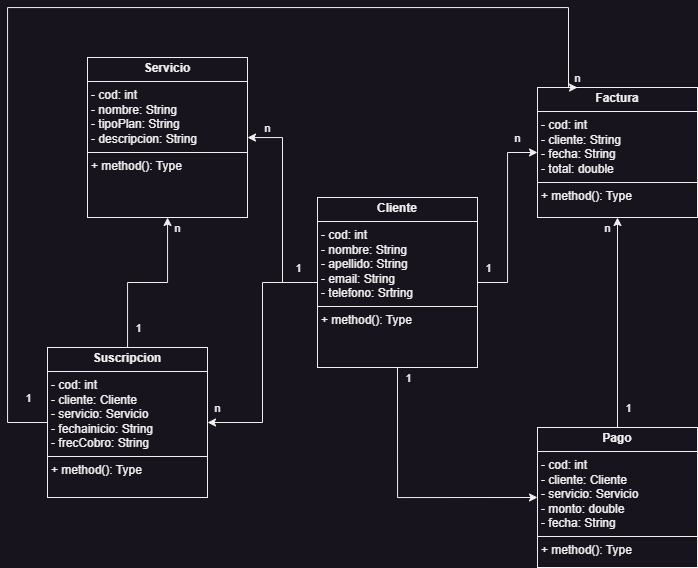

The diagram above was exported from draw.io. Its source (the exported page's mxGraphModel, read from the mxfile embedded in the PNG):
<mxGraphModel dx="1035" dy="673" grid="1" gridSize="10" guides="1" tooltips="1" connect="1" arrows="1" fold="1" page="1" pageScale="1" pageWidth="827" pageHeight="1169" math="0" shadow="0">
  <root>
    <mxCell id="0" />
    <mxCell id="1" parent="0" />
    <mxCell id="h0GhhFVF7lxwaZJf_cSt-27" value="&lt;p style=&quot;margin:0px;margin-top:4px;text-align:center;&quot;&gt;&lt;b&gt;Servicio&lt;/b&gt;&lt;/p&gt;&lt;hr size=&quot;1&quot; style=&quot;border-style:solid;&quot;&gt;&lt;p style=&quot;margin:0px;margin-left:4px;&quot;&gt;- cod: int&lt;/p&gt;&lt;p style=&quot;margin:0px;margin-left:4px;&quot;&gt;- nombre: String&lt;/p&gt;&lt;p style=&quot;margin:0px;margin-left:4px;&quot;&gt;- tipoPlan: String&lt;/p&gt;&lt;p style=&quot;margin:0px;margin-left:4px;&quot;&gt;- descripcion: String&lt;/p&gt;&lt;hr size=&quot;1&quot; style=&quot;border-style:solid;&quot;&gt;&lt;p style=&quot;margin:0px;margin-left:4px;&quot;&gt;+ method(): Type&lt;/p&gt;" style="verticalAlign=top;align=left;overflow=fill;html=1;whiteSpace=wrap;" vertex="1" parent="1">
      <mxGeometry x="140" y="120" width="160" height="160" as="geometry" />
    </mxCell>
    <mxCell id="h0GhhFVF7lxwaZJf_cSt-34" style="edgeStyle=orthogonalEdgeStyle;rounded=0;orthogonalLoop=1;jettySize=auto;html=1;exitX=0;exitY=0.5;exitDx=0;exitDy=0;" edge="1" parent="1" source="h0GhhFVF7lxwaZJf_cSt-28" target="h0GhhFVF7lxwaZJf_cSt-29">
      <mxGeometry relative="1" as="geometry" />
    </mxCell>
    <mxCell id="h0GhhFVF7lxwaZJf_cSt-35" style="edgeStyle=orthogonalEdgeStyle;rounded=0;orthogonalLoop=1;jettySize=auto;html=1;exitX=1;exitY=0.5;exitDx=0;exitDy=0;" edge="1" parent="1" source="h0GhhFVF7lxwaZJf_cSt-28" target="h0GhhFVF7lxwaZJf_cSt-31">
      <mxGeometry relative="1" as="geometry" />
    </mxCell>
    <mxCell id="h0GhhFVF7lxwaZJf_cSt-37" style="edgeStyle=orthogonalEdgeStyle;rounded=0;orthogonalLoop=1;jettySize=auto;html=1;exitX=0.5;exitY=1;exitDx=0;exitDy=0;entryX=0;entryY=0.5;entryDx=0;entryDy=0;" edge="1" parent="1" source="h0GhhFVF7lxwaZJf_cSt-28" target="h0GhhFVF7lxwaZJf_cSt-30">
      <mxGeometry relative="1" as="geometry" />
    </mxCell>
    <mxCell id="h0GhhFVF7lxwaZJf_cSt-42" style="edgeStyle=orthogonalEdgeStyle;rounded=0;orthogonalLoop=1;jettySize=auto;html=1;" edge="1" parent="1" source="h0GhhFVF7lxwaZJf_cSt-28" target="h0GhhFVF7lxwaZJf_cSt-27">
      <mxGeometry relative="1" as="geometry" />
    </mxCell>
    <mxCell id="h0GhhFVF7lxwaZJf_cSt-45" value="n" style="edgeLabel;html=1;align=center;verticalAlign=middle;resizable=0;points=[];" vertex="1" connectable="0" parent="h0GhhFVF7lxwaZJf_cSt-42">
      <mxGeometry x="0.693" y="-4" relative="1" as="geometry">
        <mxPoint x="-13" y="-6" as="offset" />
      </mxGeometry>
    </mxCell>
    <mxCell id="h0GhhFVF7lxwaZJf_cSt-46" value="1" style="edgeLabel;html=1;align=center;verticalAlign=middle;resizable=0;points=[];" vertex="1" connectable="0" parent="h0GhhFVF7lxwaZJf_cSt-42">
      <mxGeometry x="-0.8977" y="-4" relative="1" as="geometry">
        <mxPoint x="-9" y="-11" as="offset" />
      </mxGeometry>
    </mxCell>
    <mxCell id="h0GhhFVF7lxwaZJf_cSt-47" value="1" style="edgeLabel;html=1;align=center;verticalAlign=middle;resizable=0;points=[];" vertex="1" connectable="0" parent="h0GhhFVF7lxwaZJf_cSt-42">
      <mxGeometry x="-0.8977" y="-4" relative="1" as="geometry">
        <mxPoint x="101" y="99" as="offset" />
      </mxGeometry>
    </mxCell>
    <mxCell id="h0GhhFVF7lxwaZJf_cSt-48" value="1" style="edgeLabel;html=1;align=center;verticalAlign=middle;resizable=0;points=[];" vertex="1" connectable="0" parent="h0GhhFVF7lxwaZJf_cSt-42">
      <mxGeometry x="-0.8977" y="-4" relative="1" as="geometry">
        <mxPoint x="321" y="129" as="offset" />
      </mxGeometry>
    </mxCell>
    <mxCell id="h0GhhFVF7lxwaZJf_cSt-49" value="1" style="edgeLabel;html=1;align=center;verticalAlign=middle;resizable=0;points=[];" vertex="1" connectable="0" parent="h0GhhFVF7lxwaZJf_cSt-42">
      <mxGeometry x="-0.8977" y="-4" relative="1" as="geometry">
        <mxPoint x="181" y="-11" as="offset" />
      </mxGeometry>
    </mxCell>
    <mxCell id="h0GhhFVF7lxwaZJf_cSt-50" value="n" style="edgeLabel;html=1;align=center;verticalAlign=middle;resizable=0;points=[];" vertex="1" connectable="0" parent="h0GhhFVF7lxwaZJf_cSt-42">
      <mxGeometry x="0.693" y="-4" relative="1" as="geometry">
        <mxPoint x="237" y="4" as="offset" />
      </mxGeometry>
    </mxCell>
    <mxCell id="h0GhhFVF7lxwaZJf_cSt-51" value="n" style="edgeLabel;html=1;align=center;verticalAlign=middle;resizable=0;points=[];" vertex="1" connectable="0" parent="h0GhhFVF7lxwaZJf_cSt-42">
      <mxGeometry x="0.693" y="-4" relative="1" as="geometry">
        <mxPoint x="147" y="104" as="offset" />
      </mxGeometry>
    </mxCell>
    <mxCell id="h0GhhFVF7lxwaZJf_cSt-52" value="n" style="edgeLabel;html=1;align=center;verticalAlign=middle;resizable=0;points=[];" vertex="1" connectable="0" parent="h0GhhFVF7lxwaZJf_cSt-42">
      <mxGeometry x="0.693" y="-4" relative="1" as="geometry">
        <mxPoint x="-103" y="94" as="offset" />
      </mxGeometry>
    </mxCell>
    <mxCell id="h0GhhFVF7lxwaZJf_cSt-55" value="1" style="edgeLabel;html=1;align=center;verticalAlign=middle;resizable=0;points=[];" vertex="1" connectable="0" parent="h0GhhFVF7lxwaZJf_cSt-42">
      <mxGeometry x="-0.8977" y="-4" relative="1" as="geometry">
        <mxPoint x="-169" y="49" as="offset" />
      </mxGeometry>
    </mxCell>
    <mxCell id="h0GhhFVF7lxwaZJf_cSt-57" value="n" style="edgeLabel;html=1;align=center;verticalAlign=middle;resizable=0;points=[];" vertex="1" connectable="0" parent="h0GhhFVF7lxwaZJf_cSt-42">
      <mxGeometry x="0.693" y="-4" relative="1" as="geometry">
        <mxPoint x="-63" y="274" as="offset" />
      </mxGeometry>
    </mxCell>
    <mxCell id="h0GhhFVF7lxwaZJf_cSt-58" value="n" style="edgeLabel;html=1;align=center;verticalAlign=middle;resizable=0;points=[];" vertex="1" connectable="0" parent="h0GhhFVF7lxwaZJf_cSt-42">
      <mxGeometry x="0.693" y="-4" relative="1" as="geometry">
        <mxPoint x="287" y="344" as="offset" />
      </mxGeometry>
    </mxCell>
    <mxCell id="h0GhhFVF7lxwaZJf_cSt-59" value="n" style="edgeLabel;html=1;align=center;verticalAlign=middle;resizable=0;points=[];" vertex="1" connectable="0" parent="h0GhhFVF7lxwaZJf_cSt-42">
      <mxGeometry x="0.693" y="-4" relative="1" as="geometry">
        <mxPoint x="327" y="94" as="offset" />
      </mxGeometry>
    </mxCell>
    <mxCell id="h0GhhFVF7lxwaZJf_cSt-65" value="1" style="edgeLabel;html=1;align=center;verticalAlign=middle;resizable=0;points=[];" vertex="1" connectable="0" parent="h0GhhFVF7lxwaZJf_cSt-42">
      <mxGeometry x="-0.8977" y="-4" relative="1" as="geometry">
        <mxPoint x="-279" y="119" as="offset" />
      </mxGeometry>
    </mxCell>
    <mxCell id="h0GhhFVF7lxwaZJf_cSt-68" value="n" style="edgeLabel;html=1;align=center;verticalAlign=middle;resizable=0;points=[];" vertex="1" connectable="0" parent="h0GhhFVF7lxwaZJf_cSt-42">
      <mxGeometry x="0.693" y="-4" relative="1" as="geometry">
        <mxPoint x="297" y="-56" as="offset" />
      </mxGeometry>
    </mxCell>
    <mxCell id="h0GhhFVF7lxwaZJf_cSt-28" value="&lt;p style=&quot;margin:0px;margin-top:4px;text-align:center;&quot;&gt;&lt;b&gt;Cliente&lt;/b&gt;&lt;/p&gt;&lt;hr size=&quot;1&quot; style=&quot;border-style:solid;&quot;&gt;&lt;p style=&quot;margin:0px;margin-left:4px;&quot;&gt;- cod: int&lt;/p&gt;&lt;p style=&quot;margin:0px;margin-left:4px;&quot;&gt;- nombre: String&lt;/p&gt;&lt;p style=&quot;margin:0px;margin-left:4px;&quot;&gt;- apellido: String&lt;/p&gt;&lt;p style=&quot;margin:0px;margin-left:4px;&quot;&gt;- email: String&lt;/p&gt;&lt;p style=&quot;margin:0px;margin-left:4px;&quot;&gt;- telefono: Srtring&lt;/p&gt;&lt;hr size=&quot;1&quot; style=&quot;border-style:solid;&quot;&gt;&lt;p style=&quot;margin:0px;margin-left:4px;&quot;&gt;+ method(): Type&lt;/p&gt;" style="verticalAlign=top;align=left;overflow=fill;html=1;whiteSpace=wrap;" vertex="1" parent="1">
      <mxGeometry x="370" y="260" width="160" height="170" as="geometry" />
    </mxCell>
    <mxCell id="h0GhhFVF7lxwaZJf_cSt-41" style="edgeStyle=orthogonalEdgeStyle;rounded=0;orthogonalLoop=1;jettySize=auto;html=1;" edge="1" parent="1" source="h0GhhFVF7lxwaZJf_cSt-29" target="h0GhhFVF7lxwaZJf_cSt-27">
      <mxGeometry relative="1" as="geometry" />
    </mxCell>
    <mxCell id="h0GhhFVF7lxwaZJf_cSt-29" value="&lt;p style=&quot;margin:0px;margin-top:4px;text-align:center;&quot;&gt;&lt;b&gt;Suscripcion&lt;/b&gt;&lt;/p&gt;&lt;hr size=&quot;1&quot; style=&quot;border-style:solid;&quot;&gt;&lt;p style=&quot;margin:0px;margin-left:4px;&quot;&gt;- cod: int&lt;/p&gt;&lt;p style=&quot;margin:0px;margin-left:4px;&quot;&gt;- cliente: Cliente&lt;/p&gt;&lt;p style=&quot;margin:0px;margin-left:4px;&quot;&gt;- servicio: Servicio&lt;/p&gt;&lt;p style=&quot;margin:0px;margin-left:4px;&quot;&gt;- fechainicio: String&lt;/p&gt;&lt;p style=&quot;margin:0px;margin-left:4px;&quot;&gt;- frecCobro: String&lt;/p&gt;&lt;hr size=&quot;1&quot; style=&quot;border-style:solid;&quot;&gt;&lt;p style=&quot;margin:0px;margin-left:4px;&quot;&gt;+ method(): Type&lt;/p&gt;" style="verticalAlign=top;align=left;overflow=fill;html=1;whiteSpace=wrap;" vertex="1" parent="1">
      <mxGeometry x="100" y="410" width="160" height="150" as="geometry" />
    </mxCell>
    <mxCell id="h0GhhFVF7lxwaZJf_cSt-69" style="edgeStyle=orthogonalEdgeStyle;rounded=0;orthogonalLoop=1;jettySize=auto;html=1;" edge="1" parent="1" source="h0GhhFVF7lxwaZJf_cSt-30" target="h0GhhFVF7lxwaZJf_cSt-31">
      <mxGeometry relative="1" as="geometry" />
    </mxCell>
    <mxCell id="h0GhhFVF7lxwaZJf_cSt-30" value="&lt;p style=&quot;margin:0px;margin-top:4px;text-align:center;&quot;&gt;&lt;b&gt;Pago&lt;/b&gt;&lt;/p&gt;&lt;hr size=&quot;1&quot; style=&quot;border-style:solid;&quot;&gt;&lt;p style=&quot;margin:0px;margin-left:4px;&quot;&gt;- cod: int&lt;/p&gt;&lt;p style=&quot;margin:0px;margin-left:4px;&quot;&gt;- cliente: Cliente&lt;/p&gt;&lt;p style=&quot;margin:0px;margin-left:4px;&quot;&gt;- servicio: Servicio&lt;/p&gt;&lt;p style=&quot;margin:0px;margin-left:4px;&quot;&gt;- monto: double&lt;/p&gt;&lt;p style=&quot;margin:0px;margin-left:4px;&quot;&gt;- fecha: String&lt;/p&gt;&lt;hr size=&quot;1&quot; style=&quot;border-style:solid;&quot;&gt;&lt;p style=&quot;margin:0px;margin-left:4px;&quot;&gt;+ method(): Type&lt;/p&gt;" style="verticalAlign=top;align=left;overflow=fill;html=1;whiteSpace=wrap;" vertex="1" parent="1">
      <mxGeometry x="590" y="490" width="160" height="140" as="geometry" />
    </mxCell>
    <mxCell id="h0GhhFVF7lxwaZJf_cSt-31" value="&lt;p style=&quot;margin:0px;margin-top:4px;text-align:center;&quot;&gt;&lt;b&gt;Factura&lt;/b&gt;&lt;/p&gt;&lt;hr size=&quot;1&quot; style=&quot;border-style:solid;&quot;&gt;&lt;p style=&quot;margin:0px;margin-left:4px;&quot;&gt;- cod: int&lt;/p&gt;&lt;p style=&quot;margin:0px;margin-left:4px;&quot;&gt;- cliente: String&lt;/p&gt;&lt;p style=&quot;margin:0px;margin-left:4px;&quot;&gt;- fecha: String&lt;/p&gt;&lt;p style=&quot;margin:0px;margin-left:4px;&quot;&gt;- total: double&lt;/p&gt;&lt;hr size=&quot;1&quot; style=&quot;border-style:solid;&quot;&gt;&lt;p style=&quot;margin:0px;margin-left:4px;&quot;&gt;+ method(): Type&lt;/p&gt;" style="verticalAlign=top;align=left;overflow=fill;html=1;whiteSpace=wrap;" vertex="1" parent="1">
      <mxGeometry x="590" y="150" width="160" height="130" as="geometry" />
    </mxCell>
    <mxCell id="h0GhhFVF7lxwaZJf_cSt-63" style="edgeStyle=orthogonalEdgeStyle;rounded=0;orthogonalLoop=1;jettySize=auto;html=1;entryX=0.25;entryY=0;entryDx=0;entryDy=0;" edge="1" parent="1" source="h0GhhFVF7lxwaZJf_cSt-29" target="h0GhhFVF7lxwaZJf_cSt-31">
      <mxGeometry relative="1" as="geometry">
        <Array as="points">
          <mxPoint x="60" y="485" />
          <mxPoint x="60" y="70" />
          <mxPoint x="621" y="70" />
          <mxPoint x="621" y="150" />
        </Array>
      </mxGeometry>
    </mxCell>
  </root>
</mxGraphModel>